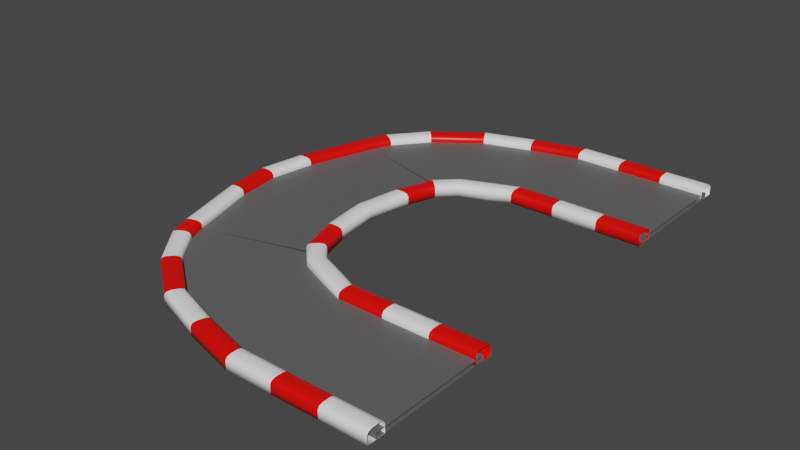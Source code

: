 # Source: C_CurvedTrack01.blend  (saved by Blender 2.90.8; exported with 4.5.12 LTS)
import bpy
from mathutils import Matrix  # noqa: F401  (used for matrix-valued properties, if any)

bpy.ops.wm.read_factory_settings(use_empty=True)
scene = bpy.context.scene
scene.name = 'Scene'

# ---- collections
col_collection = bpy.data.collections.new('Collection'); scene.collection.children.link(col_collection)

# ---- materials (node trees are filled in below, after node groups)
mat_red_c_curvedtrack01 = bpy.data.materials.new('Red_C_CurvedTrack01')
mat_red_c_curvedtrack01.alpha_threshold = 0.0
mat_red_c_curvedtrack01.use_transparent_shadow = False
mat_red_c_curvedtrack01.line_color = (0.0, 0.0, 0.0, 1.0)
mat_white_c_curvedtrack01 = bpy.data.materials.new('White_C_CurvedTrack01')
mat_white_c_curvedtrack01.use_transparent_shadow = False
mat_black_ccurvedtrack01 = bpy.data.materials.new('Black_CCurvedTrack01')
mat_black_ccurvedtrack01.use_transparent_shadow = False

# ---- material node trees
mat_red_c_curvedtrack01.use_nodes = True; mat_red_c_curvedtrack01.node_tree.nodes.clear()
_N = mat_red_c_curvedtrack01.node_tree.nodes; _L = mat_red_c_curvedtrack01.node_tree.links
n0 = _N.new('ShaderNodeOutputMaterial'); n0.name = 'Material Output'; n0.location = (300, 300)
n1 = _N.new('ShaderNodeBsdfPrincipled'); n1.name = 'Principled BSDF'; n1.location = (10, 300)
n1.distribution = 'GGX'
n1.subsurface_method = 'BURLEY'
n1.inputs[0].default_value = (1.0, 0.002015, 0.0, 1.0)
n1.inputs[2].default_value = 0.4
n1.inputs[3].default_value = 1.45
n1.inputs[27].default_value = (0.0, 0.0, 0.0, 1.0)
n1.inputs[28].default_value = 1.0
_L.new(n1.outputs[0], n0.inputs[0])
n0.is_active_output = True
mat_white_c_curvedtrack01.use_nodes = True; mat_white_c_curvedtrack01.node_tree.nodes.clear()
_N = mat_white_c_curvedtrack01.node_tree.nodes; _L = mat_white_c_curvedtrack01.node_tree.links
n0 = _N.new('ShaderNodeBsdfPrincipled'); n0.name = 'Principled BSDF'; n0.location = (10, 300)
n0.distribution = 'GGX'
n0.subsurface_method = 'BURLEY'
n0.inputs[0].default_value = (1.0, 1.0, 1.0, 1.0)
n0.inputs[3].default_value = 1.45
n0.inputs[27].default_value = (0.0, 0.0, 0.0, 1.0)
n0.inputs[28].default_value = 1.0
n1 = _N.new('ShaderNodeOutputMaterial'); n1.name = 'Material Output'; n1.location = (300, 300)
_L.new(n0.outputs[0], n1.inputs[0])
n1.is_active_output = True
mat_black_ccurvedtrack01.use_nodes = True; mat_black_ccurvedtrack01.node_tree.nodes.clear()
_N = mat_black_ccurvedtrack01.node_tree.nodes; _L = mat_black_ccurvedtrack01.node_tree.links
n0 = _N.new('ShaderNodeBsdfPrincipled'); n0.name = 'Principled BSDF'; n0.location = (10, 300)
n0.distribution = 'GGX'
n0.subsurface_method = 'BURLEY'
n0.inputs[0].default_value = (0.1193, 0.1193, 0.1193, 1.0)
n0.inputs[3].default_value = 1.45
n0.inputs[27].default_value = (0.0, 0.0, 0.0, 1.0)
n0.inputs[28].default_value = 1.0
n1 = _N.new('ShaderNodeOutputMaterial'); n1.name = 'Material Output'; n1.location = (300, 300)
_L.new(n0.outputs[0], n1.inputs[0])
n1.is_active_output = True

# ---- world
world_world = bpy.data.worlds.new('World'); scene.world = world_world
world_world.use_nodes = True; world_world.node_tree.nodes.clear()
_N = world_world.node_tree.nodes; _L = world_world.node_tree.links
n0 = _N.new('ShaderNodeOutputWorld'); n0.name = 'World Output'; n0.location = (300, 300)
n1 = _N.new('ShaderNodeBackground'); n1.name = 'Background'; n1.location = (10, 300)
n1.inputs[0].default_value = (0.05088, 0.05088, 0.05088, 1.0)
_L.new(n1.outputs[0], n0.inputs[0])
n0.is_active_output = True
world_world.color = (0.05088, 0.05088, 0.05088)
world_world.use_sun_shadow = False
world_world.sun_shadow_jitter_overblur = 0.0

# ---- meshes
me_cube_004 = bpy.data.meshes.new('Cube.004')
me_cube_004.from_pydata([(26.73, -34.64, -0.9919), (26.73, -37.36, -0.9919), (-1.072, -32.66, -0.9919), (-1.83, -35.24, -0.9919), (26.73, -34.64, 0.2454), (26.73, -35.47, 0.7917), (26.73, -34.89, 0.6317), (26.73, -36.53, 0.7917), (26.73, -37.36, 0.2454), (26.73, -37.11, 0.6317), (-1.304, -33.45, 0.7917), (-1.072, -32.66, 0.2454), (-1.14, -32.89, 0.6317), (-1.83, -35.24, 0.2454), (-1.598, -34.45, 0.7917), (-1.762, -35.01, 0.6317), (6.366, -37.36, -0.9919), (13.23, -37.36, -0.9919), (20.1, -37.36, -0.9919), (20.1, -34.64, -0.9919), (13.23, -34.64, -0.9919), (6.366, -34.64, -0.9919), (20.1, -36.53, 0.7917), (13.23, -36.53, 0.7917), (6.366, -36.53, 0.7917), (6.366, -37.11, 0.6317), (13.23, -37.11, 0.6317), (20.1, -37.11, 0.6317), (6.366, -37.36, 0.2454), (13.23, -37.36, 0.2454), (20.1, -37.36, 0.2454), (6.366, -35.47, 0.7917), (13.23, -35.47, 0.7917), (20.1, -35.47, 0.7917), (20.1, -34.89, 0.6317), (13.23, -34.89, 0.6317), (6.366, -34.89, 0.6317), (20.1, -34.64, 0.2454), (13.23, -34.64, 0.2454), (6.366, -34.64, 0.2454), (26.73, -19.36, -0.9919), (26.73, -16.64, -0.9919), (2.399, -17.84, -0.9919), (3.346, -15.29, -0.9919), (26.73, -19.36, 0.2454), (26.73, -18.53, 0.7917), (26.73, -19.11, 0.6317), (26.73, -17.47, 0.7917), (26.73, -16.64, 0.2454), (26.73, -16.89, 0.6317), (2.689, -17.06, 0.7917), (2.399, -17.84, 0.2454), (2.484, -17.61, 0.6317), (3.346, -15.29, 0.2454), (3.056, -16.07, 0.7917), (3.261, -15.52, 0.6317), (6.366, -16.64, -0.9919), (13.23, -16.64, -0.9919), (20.1, -16.64, -0.9919), (20.1, -19.36, -0.9919), (13.23, -19.36, -0.9919), (6.366, -19.36, -0.9919), (20.1, -17.47, 0.7917), (13.23, -17.47, 0.7917), (6.366, -17.47, 0.7917), (6.366, -16.89, 0.6317), (13.23, -16.89, 0.6317), (20.1, -16.89, 0.6317), (6.366, -16.64, 0.2454), (13.23, -16.64, 0.2454), (20.1, -16.64, 0.2454), (6.366, -18.53, 0.7917), (13.23, -18.53, 0.7917), (20.1, -18.53, 0.7917), (20.1, -19.11, 0.6317), (13.23, -19.11, 0.6317), (6.366, -19.11, 0.6317), (20.1, -19.36, 0.2454), (13.23, -19.36, 0.2454), (6.366, -19.36, 0.2454), (-3.405, -33.43, -0.2523), (-3.405, -33.43, -0.9723), (2.873, -16.57, -0.2523), (2.873, -16.57, -0.9723), (26.73, -36.0, -0.2523), (26.73, -36.0, -0.9723), (26.73, -18.0, -0.2523), (26.73, -18.0, -0.9723), (-20.15, -17.48, -0.9919), (-22.77, -18.19, -0.9919), (-20.15, -17.48, 0.2454), (-20.95, -17.7, 0.7917), (-20.38, -17.55, 0.6317), (-21.97, -17.97, 0.7917), (-22.77, -18.19, 0.2454), (-22.53, -18.12, 0.6317), (-26.12, -6.868, -0.9919), (-23.41, -6.868, -0.9919), (-25.29, -6.868, 0.7917), (-25.88, -6.868, 0.6317), (-26.12, -6.868, 0.2454), (-24.24, -6.868, 0.7917), (-23.65, -6.868, 0.6317), (-23.41, -6.868, 0.2454), (-5.107, -13.05, -0.9919), (-3.042, -11.28, -0.9919), (-5.107, -13.05, 0.2454), (-4.474, -12.51, 0.7917), (-4.922, -12.89, 0.6317), (-3.675, -11.82, 0.7917), (-3.042, -11.28, 0.2454), (-3.227, -11.44, 0.6317), (-4.408, -6.868, -0.9919), (-7.125, -6.868, -0.9919), (-5.24, -6.868, 0.7917), (-4.652, -6.868, 0.6317), (-4.408, -6.868, 0.2454), (-6.292, -6.868, 0.7917), (-6.881, -6.868, 0.6317), (-7.125, -6.868, 0.2454), (-21.46, -17.84, -0.2523), (-21.46, -17.84, -0.9723), (-4.075, -13.16, -0.2523), (-4.075, -13.16, -0.9723), (-19.68, -22.07, -0.9723), (-17.13, -25.45, -0.9723), (-14.26, -27.99, -0.9723), (-11.34, -29.89, -0.9723), (-8.506, -31.35, -0.9723), (-5.843, -32.5, -0.9723), (0.9359, -15.82, -0.9723), (-0.854, -15.06, -0.9723), (-2.344, -14.3, -0.9723), (-3.413, -13.63, -0.9723), (-3.985, -13.15, -0.9723), (-4.121, -13.02, -0.9723), (0.9359, -15.82, -0.2523), (-0.854, -15.06, -0.2523), (-2.344, -14.3, -0.2523), (-3.413, -13.63, -0.2523), (-3.985, -13.15, -0.2523), (-4.121, -13.02, -0.2523), (-5.843, -32.5, -0.2523), (-8.506, -31.35, -0.2523), (-11.34, -29.89, -0.2523), (-14.26, -27.99, -0.2523), (-17.13, -25.45, -0.2523), (-19.68, -22.07, -0.2523), (-0.7385, -13.66, -0.9919), (-0.7385, -13.66, 0.2454), (-0.8527, -13.87, 0.6317), (-1.128, -14.39, 0.7917), (-1.621, -15.32, 0.7917), (-1.897, -15.84, 0.6317), (-2.011, -16.05, 0.2454), (-2.011, -16.05, -0.9919), (-9.585, -32.66, -0.9919), (-16.76, -27.37, -0.9919), (-21.4, -21.64, -0.9919), (-9.585, -32.66, 0.2454), (-16.76, -27.37, 0.2454), (-21.4, -21.64, 0.2454), (-9.467, -32.45, 0.6317), (-16.6, -27.19, 0.6317), (-21.18, -21.53, 0.6317), (-9.181, -31.93, 0.7917), (-16.21, -26.75, 0.7917), (-20.66, -21.25, 0.7917), (-8.671, -31.01, 0.7917), (-15.5, -25.97, 0.7917), (-19.73, -20.76, 0.7917), (-8.385, -30.5, 0.6317), (-15.11, -25.53, 0.6317), (-19.21, -20.49, 0.6317), (-8.267, -30.29, 0.2454), (-14.95, -25.35, 0.2454), (-18.99, -20.37, 0.2454), (-18.99, -20.37, -0.9919), (-14.95, -25.35, -0.9919), (-8.267, -30.29, -0.9919), (6.664, -35.72, -0.9723), (9.803, -18.28, -0.2523), (9.803, -18.28, -0.9723), (6.664, -35.72, -0.2523), (26.73, 34.64, -0.9919), (26.73, 37.36, -0.9919), (-1.072, 32.66, -0.9919), (-1.83, 35.24, -0.9919), (26.73, 34.64, 0.2454), (26.73, 35.47, 0.7917), (26.73, 34.89, 0.6317), (26.73, 36.53, 0.7917), (26.73, 37.36, 0.2454), (26.73, 37.11, 0.6317), (-1.304, 33.45, 0.7917), (-1.072, 32.66, 0.2454), (-1.14, 32.89, 0.6317), (-1.83, 35.24, 0.2454), (-1.598, 34.45, 0.7917), (-1.762, 35.01, 0.6317), (6.366, 37.36, -0.9919), (13.23, 37.36, -0.9919), (20.1, 37.36, -0.9919), (20.1, 34.64, -0.9919), (13.23, 34.64, -0.9919), (6.366, 34.64, -0.9919), (20.1, 36.53, 0.7917), (13.23, 36.53, 0.7917), (6.366, 36.53, 0.7917), (6.366, 37.11, 0.6317), (13.23, 37.11, 0.6317), (20.1, 37.11, 0.6317), (6.366, 37.36, 0.2454), (13.23, 37.36, 0.2454), (20.1, 37.36, 0.2454), (6.366, 35.47, 0.7917), (13.23, 35.47, 0.7917), (20.1, 35.47, 0.7917), (20.1, 34.89, 0.6317), (13.23, 34.89, 0.6317), (6.366, 34.89, 0.6317), (20.1, 34.64, 0.2454), (13.23, 34.64, 0.2454), (6.366, 34.64, 0.2454), (26.73, 19.36, -0.9919), (26.73, 16.64, -0.9919), (2.399, 17.84, -0.9919), (3.346, 15.29, -0.9919), (26.73, 19.36, 0.2454), (26.73, 18.53, 0.7917), (26.73, 19.11, 0.6317), (26.73, 17.47, 0.7917), (26.73, 16.64, 0.2454), (26.73, 16.89, 0.6317), (2.689, 17.06, 0.7917), (2.399, 17.84, 0.2454), (2.484, 17.61, 0.6317), (3.346, 15.29, 0.2454), (3.056, 16.07, 0.7917), (3.261, 15.52, 0.6317), (6.366, 16.64, -0.9919), (13.23, 16.64, -0.9919), (20.1, 16.64, -0.9919), (20.1, 19.36, -0.9919), (13.23, 19.36, -0.9919), (6.366, 19.36, -0.9919), (20.1, 17.47, 0.7917), (13.23, 17.47, 0.7917), (6.366, 17.47, 0.7917), (6.366, 16.89, 0.6317), (13.23, 16.89, 0.6317), (20.1, 16.89, 0.6317), (6.366, 16.64, 0.2454), (13.23, 16.64, 0.2454), (20.1, 16.64, 0.2454), (6.366, 18.53, 0.7917), (13.23, 18.53, 0.7917), (20.1, 18.53, 0.7917), (20.1, 19.11, 0.6317), (13.23, 19.11, 0.6317), (6.366, 19.11, 0.6317), (20.1, 19.36, 0.2454), (13.23, 19.36, 0.2454), (6.366, 19.36, 0.2454), (-3.405, 33.43, -0.2523), (-3.405, 33.43, -0.9723), (2.873, 16.57, -0.2523), (2.873, 16.57, -0.9723), (26.73, 36.0, -0.2523), (26.73, 36.0, -0.9723), (26.73, 18.0, -0.2523), (26.73, 18.0, -0.9723), (-20.15, 17.48, -0.9919), (-22.77, 18.19, -0.9919), (-20.15, 17.48, 0.2454), (-20.95, 17.7, 0.7917), (-20.38, 17.55, 0.6317), (-21.97, 17.97, 0.7917), (-22.77, 18.19, 0.2454), (-22.53, 18.12, 0.6317), (-27.12, -5.691e-06, -0.9919), (-26.12, 6.868, -0.9919), (-23.41, 6.868, -0.9919), (-24.41, -4.806e-06, -0.9919), (-25.29, 6.868, 0.7917), (-26.29, -5.42e-06, 0.7917), (-26.88, -5.611e-06, 0.6317), (-25.88, 6.868, 0.6317), (-27.12, -5.691e-06, 0.2454), (-26.12, 6.868, 0.2454), (-25.24, -5.077e-06, 0.7917), (-24.24, 6.868, 0.7917), (-23.65, 6.868, 0.6317), (-24.65, -4.885e-06, 0.6317), (-23.41, 6.868, 0.2454), (-24.41, -4.806e-06, 0.2454), (-5.107, 13.05, -0.9919), (-3.042, 11.28, -0.9919), (-5.107, 13.05, 0.2454), (-4.474, 12.51, 0.7917), (-4.922, 12.89, 0.6317), (-3.675, 11.82, 0.7917), (-3.042, 11.28, 0.2454), (-3.227, 11.44, 0.6317), (-5.408, 1.06e-06, -0.9919), (-4.408, 6.868, -0.9919), (-7.125, 6.868, -0.9919), (-8.125, 1.744e-07, -0.9919), (-5.24, 6.868, 0.7917), (-6.24, 7.884e-07, 0.7917), (-5.652, 9.801e-07, 0.6317), (-4.652, 6.868, 0.6317), (-5.408, 1.06e-06, 0.2454), (-4.408, 6.868, 0.2454), (-7.292, 4.455e-07, 0.7917), (-6.292, 6.868, 0.7917), (-6.881, 6.868, 0.6317), (-7.881, 2.538e-07, 0.6317), (-7.125, 6.868, 0.2454), (-8.125, 1.744e-07, 0.2454), (-21.46, 17.84, -0.2523), (-21.46, 17.84, -0.9723), (-4.075, 13.16, -0.2523), (-4.075, 13.16, -0.9723), (-24.77, -5.248e-06, -0.9723), (-6.766, 6.17e-07, -0.2523), (-6.766, 6.17e-07, -0.9723), (-24.77, -5.248e-06, -0.2523), (-19.68, 22.07, -0.9723), (-17.13, 25.45, -0.9723), (-14.26, 27.99, -0.9723), (-11.34, 29.89, -0.9723), (-8.506, 31.35, -0.9723), (-5.843, 32.5, -0.9723), (0.9359, 15.82, -0.9723), (-0.854, 15.06, -0.9723), (-2.344, 14.3, -0.9723), (-3.413, 13.63, -0.9723), (-3.985, 13.15, -0.9723), (-4.121, 13.02, -0.9723), (0.9359, 15.82, -0.2523), (-0.854, 15.06, -0.2523), (-2.344, 14.3, -0.2523), (-3.413, 13.63, -0.2523), (-3.985, 13.15, -0.2523), (-4.121, 13.02, -0.2523), (-5.843, 32.5, -0.2523), (-8.507, 31.35, -0.2523), (-11.34, 29.89, -0.2523), (-14.26, 27.99, -0.2523), (-17.13, 25.45, -0.2523), (-19.68, 22.07, -0.2523), (-0.7385, 13.66, -0.9919), (-0.7385, 13.66, 0.2454), (-0.8527, 13.87, 0.6317), (-1.128, 14.39, 0.7917), (-1.621, 15.32, 0.7917), (-1.897, 15.84, 0.6317), (-2.011, 16.05, 0.2454), (-2.011, 16.05, -0.9919), (-9.585, 32.66, -0.9919), (-16.76, 27.37, -0.9919), (-21.4, 21.64, -0.9919), (-9.585, 32.66, 0.2454), (-16.76, 27.37, 0.2454), (-21.4, 21.64, 0.2454), (-9.467, 32.45, 0.6317), (-16.6, 27.19, 0.6317), (-21.18, 21.53, 0.6317), (-9.181, 31.93, 0.7917), (-16.21, 26.75, 0.7917), (-20.66, 21.25, 0.7917), (-8.671, 31.01, 0.7917), (-15.5, 25.97, 0.7917), (-19.73, 20.76, 0.7917), (-8.385, 30.5, 0.6317), (-15.11, 25.53, 0.6317), (-19.21, 20.49, 0.6317), (-8.267, 30.29, 0.2454), (-14.95, 25.35, 0.2454), (-18.99, 20.37, 0.2454), (-18.99, 20.37, -0.9919), (-14.95, 25.35, -0.9919), (-8.267, 30.29, -0.9919), (6.664, 35.72, -0.9723), (9.803, 18.28, -0.2523), (9.803, 18.28, -0.9723), (6.664, 35.72, -0.2523)], [], [(22, 7, 5, 33), (16, 3, 2, 21), (16, 28, 13, 3), (24, 14, 15, 25), (25, 15, 13, 28), (33, 5, 6, 34), (34, 6, 4, 37), (19, 37, 4, 0), (2, 11, 39, 21), (21, 39, 38, 20), (20, 38, 37, 19), (12, 36, 39, 11), (36, 35, 38, 39), (35, 34, 37, 38), (10, 31, 36, 12), (31, 32, 35, 36), (32, 33, 34, 35), (9, 27, 30, 8), (27, 26, 29, 30), (26, 25, 28, 29), (7, 22, 27, 9), (22, 23, 26, 27), (23, 24, 25, 26), (1, 8, 30, 18), (18, 30, 29, 17), (17, 29, 28, 16), (1, 18, 19, 0), (18, 17, 20, 19), (17, 16, 21, 20), (14, 24, 31, 10), (24, 23, 32, 31), (23, 22, 33, 32), (62, 73, 45, 47), (56, 61, 42, 43), (56, 43, 53, 68), (64, 65, 55, 54), (65, 68, 53, 55), (73, 74, 46, 45), (74, 77, 44, 46), (59, 40, 44, 77), (42, 61, 79, 51), (61, 60, 78, 79), (60, 59, 77, 78), (52, 51, 79, 76), (76, 79, 78, 75), (75, 78, 77, 74), (50, 52, 76, 71), (71, 76, 75, 72), (72, 75, 74, 73), (49, 48, 70, 67), (67, 70, 69, 66), (66, 69, 68, 65), (47, 49, 67, 62), (62, 67, 66, 63), (63, 66, 65, 64), (41, 58, 70, 48), (58, 57, 69, 70), (57, 56, 68, 69), (41, 40, 59, 58), (58, 59, 60, 57), (57, 60, 61, 56), (54, 50, 71, 64), (64, 71, 72, 63), (63, 72, 73, 62), (183, 84, 86, 181), (182, 181, 86, 87), (180, 81, 83, 182), (180, 183, 80, 81), (98, 93, 91, 101), (101, 91, 92, 102), (102, 92, 90, 103), (97, 103, 90, 88), (283, 295, 103, 97), (293, 102, 103, 295), (290, 101, 102, 293), (95, 99, 100, 94), (99, 286, 288, 100), (93, 98, 99, 95), (98, 285, 286, 99), (89, 94, 100, 96), (96, 100, 288, 280), (89, 96, 97, 88), (96, 280, 283, 97), (285, 98, 101, 290), (114, 117, 107, 109), (117, 118, 108, 107), (118, 119, 106, 108), (113, 104, 106, 119), (307, 113, 119, 319), (317, 319, 119, 118), (314, 317, 118, 117), (111, 110, 116, 115), (115, 116, 312, 310), (109, 111, 115, 114), (114, 115, 310, 309), (105, 112, 116, 110), (112, 304, 312, 116), (105, 104, 113, 112), (112, 113, 307, 304), (309, 314, 117, 114), (327, 120, 122, 325), (326, 325, 122, 123), (121, 120, 327, 324), (121, 123, 135, 124), (123, 122, 141, 135), (122, 120, 147, 141), (120, 121, 124, 147), (124, 135, 134, 125), (125, 134, 133, 126), (126, 133, 132, 127), (127, 132, 131, 128), (128, 131, 130, 129), (129, 130, 83, 81), (135, 141, 140, 134), (134, 140, 139, 133), (133, 139, 138, 132), (132, 138, 137, 131), (131, 137, 136, 130), (130, 136, 82, 83), (141, 147, 146, 140), (140, 146, 145, 139), (139, 145, 144, 138), (138, 144, 143, 137), (137, 143, 142, 136), (136, 142, 80, 82), (147, 124, 125, 146), (146, 125, 126, 145), (145, 126, 127, 144), (144, 127, 128, 143), (143, 128, 129, 142), (142, 129, 81, 80), (111, 150, 149, 110), (109, 151, 150, 111), (107, 152, 151, 109), (108, 153, 152, 107), (106, 154, 153, 108), (104, 155, 154, 106), (105, 148, 155, 104), (53, 149, 150, 55), (55, 150, 151, 54), (54, 151, 152, 50), (50, 152, 153, 52), (52, 153, 154, 51), (51, 154, 155, 42), (148, 43, 42, 155), (110, 149, 148, 105), (53, 43, 148, 149), (88, 90, 176, 177), (90, 92, 173, 176), (92, 91, 170, 173), (91, 93, 167, 170), (93, 95, 164, 167), (95, 94, 161, 164), (94, 89, 158, 161), (89, 88, 177, 158), (160, 163, 164, 161), (159, 162, 163, 160), (13, 15, 162, 159), (163, 166, 167, 164), (162, 165, 166, 163), (15, 14, 165, 162), (166, 169, 170, 167), (165, 168, 169, 166), (14, 10, 168, 165), (169, 172, 173, 170), (168, 171, 172, 169), (10, 12, 171, 168), (172, 175, 176, 173), (171, 174, 175, 172), (12, 11, 174, 171), (175, 178, 177, 176), (174, 179, 178, 175), (11, 2, 179, 174), (177, 178, 157, 158), (178, 179, 156, 157), (2, 3, 156, 179), (3, 13, 159, 156), (157, 160, 161, 158), (121, 324, 326, 123), (85, 84, 183, 180), (85, 180, 182, 87), (83, 82, 181, 182), (80, 183, 181, 82), (156, 159, 160, 157), (206, 217, 189, 191), (200, 205, 186, 187), (200, 187, 197, 212), (208, 209, 199, 198), (209, 212, 197, 199), (217, 218, 190, 189), (218, 221, 188, 190), (203, 184, 188, 221), (186, 205, 223, 195), (205, 204, 222, 223), (204, 203, 221, 222), (196, 195, 223, 220), (220, 223, 222, 219), (219, 222, 221, 218), (194, 196, 220, 215), (215, 220, 219, 216), (216, 219, 218, 217), (193, 192, 214, 211), (211, 214, 213, 210), (210, 213, 212, 209), (191, 193, 211, 206), (206, 211, 210, 207), (207, 210, 209, 208), (185, 202, 214, 192), (202, 201, 213, 214), (201, 200, 212, 213), (185, 184, 203, 202), (202, 203, 204, 201), (201, 204, 205, 200), (198, 194, 215, 208), (208, 215, 216, 207), (207, 216, 217, 206), (246, 231, 229, 257), (240, 227, 226, 245), (240, 252, 237, 227), (248, 238, 239, 249), (249, 239, 237, 252), (257, 229, 230, 258), (258, 230, 228, 261), (243, 261, 228, 224), (226, 235, 263, 245), (245, 263, 262, 244), (244, 262, 261, 243), (236, 260, 263, 235), (260, 259, 262, 263), (259, 258, 261, 262), (234, 255, 260, 236), (255, 256, 259, 260), (256, 257, 258, 259), (233, 251, 254, 232), (251, 250, 253, 254), (250, 249, 252, 253), (231, 246, 251, 233), (246, 247, 250, 251), (247, 248, 249, 250), (225, 232, 254, 242), (242, 254, 253, 241), (241, 253, 252, 240), (225, 242, 243, 224), (242, 241, 244, 243), (241, 240, 245, 244), (238, 248, 255, 234), (248, 247, 256, 255), (247, 246, 257, 256), (387, 385, 270, 268), (386, 271, 270, 385), (384, 386, 267, 265), (384, 265, 264, 387), (284, 291, 275, 277), (291, 292, 276, 275), (292, 294, 274, 276), (282, 272, 274, 294), (283, 282, 294, 295), (293, 295, 294, 292), (290, 293, 292, 291), (279, 278, 289, 287), (287, 289, 288, 286), (277, 279, 287, 284), (284, 287, 286, 285), (273, 281, 289, 278), (281, 280, 288, 289), (273, 272, 282, 281), (281, 282, 283, 280), (285, 290, 291, 284), (308, 301, 299, 315), (315, 299, 300, 316), (316, 300, 298, 318), (306, 318, 298, 296), (307, 319, 318, 306), (317, 316, 318, 319), (314, 315, 316, 317), (303, 311, 313, 302), (311, 310, 312, 313), (301, 308, 311, 303), (308, 309, 310, 311), (297, 302, 313, 305), (305, 313, 312, 304), (297, 305, 306, 296), (305, 304, 307, 306), (309, 308, 315, 314), (327, 325, 322, 320), (326, 323, 322, 325), (321, 324, 327, 320), (321, 328, 339, 323), (323, 339, 345, 322), (322, 345, 351, 320), (320, 351, 328, 321), (328, 329, 338, 339), (329, 330, 337, 338), (330, 331, 336, 337), (331, 332, 335, 336), (332, 333, 334, 335), (333, 265, 267, 334), (339, 338, 344, 345), (338, 337, 343, 344), (337, 336, 342, 343), (336, 335, 341, 342), (335, 334, 340, 341), (334, 267, 266, 340), (345, 344, 350, 351), (344, 343, 349, 350), (343, 342, 348, 349), (342, 341, 347, 348), (341, 340, 346, 347), (340, 266, 264, 346), (351, 350, 329, 328), (350, 349, 330, 329), (349, 348, 331, 330), (348, 347, 332, 331), (347, 346, 333, 332), (346, 264, 265, 333), (303, 302, 353, 354), (301, 303, 354, 355), (299, 301, 355, 356), (300, 299, 356, 357), (298, 300, 357, 358), (296, 298, 358, 359), (297, 296, 359, 352), (237, 239, 354, 353), (239, 238, 355, 354), (238, 234, 356, 355), (234, 236, 357, 356), (236, 235, 358, 357), (235, 226, 359, 358), (352, 359, 226, 227), (302, 297, 352, 353), (237, 353, 352, 227), (272, 381, 380, 274), (274, 380, 377, 276), (276, 377, 374, 275), (275, 374, 371, 277), (277, 371, 368, 279), (279, 368, 365, 278), (278, 365, 362, 273), (273, 362, 381, 272), (364, 365, 368, 367), (363, 364, 367, 366), (197, 363, 366, 199), (367, 368, 371, 370), (366, 367, 370, 369), (199, 366, 369, 198), (370, 371, 374, 373), (369, 370, 373, 372), (198, 369, 372, 194), (373, 374, 377, 376), (372, 373, 376, 375), (194, 372, 375, 196), (376, 377, 380, 379), (375, 376, 379, 378), (196, 375, 378, 195), (379, 380, 381, 382), (378, 379, 382, 383), (195, 378, 383, 186), (381, 362, 361, 382), (382, 361, 360, 383), (186, 383, 360, 187), (187, 360, 363, 197), (361, 362, 365, 364), (321, 323, 326, 324), (269, 384, 387, 268), (269, 271, 386, 384), (267, 386, 385, 266), (264, 266, 385, 387), (360, 361, 364, 363)])
me_cube_004.polygons.foreach_set('use_smooth', [1, 1, 1, 1, 1, 1, 1, 1, 1, 1, 1, 1, 1, 1, 1, 1, 1, 1, 1, 1, 1, 1, 1, 1, 1, 1, 1, 1, 1, 1, 1, 1, 1, 1, 1, 1, 1, 1, 1, 1, 1, 1, 1, 1, 1, 1, 1, 1, 1, 1, 1, 1, 1, 1, 1, 1, 1, 1, 1, 1, 1, 1, 1, 1, 0, 0, 0, 0, 1, 1, 1, 1, 1, 1, 1, 1, 1, 1, 1, 1, 1, 1, 1, 1, 1, 1, 1, 1, 1, 1, 1, 1, 1, 1, 1, 1, 1, 1, 1, 1, 0, 0, 0, 0, 0, 0, 0, 0, 0, 0, 0, 0, 0, 0, 0, 0, 0, 0, 0, 0, 0, 0, 0, 0, 0, 0, 0, 0, 0, 0, 0, 1, 1, 1, 1, 1, 1, 1, 1, 1, 1, 1, 1, 1, 1, 1, 1, 1, 1, 1, 1, 1, 1, 1, 1, 1, 1, 1, 1, 1, 1, 1, 1, 1, 1, 1, 1, 1, 1, 1, 1, 1, 1, 1, 1, 1, 1, 1, 0, 0, 0, 0, 0, 1, 1, 1, 1, 1, 1, 1, 1, 1, 1, 1, 1, 1, 1, 1, 1, 1, 1, 1, 1, 1, 1, 1, 1, 1, 1, 1, 1, 1, 1, 1, 1, 1, 1, 1, 1, 1, 1, 1, 1, 1, 1, 1, 1, 1, 1, 1, 1, 1, 1, 1, 1, 1, 1, 1, 1, 1, 1, 1, 1, 1, 1, 1, 1, 1, 0, 0, 0, 0, 1, 1, 1, 1, 1, 1, 1, 1, 1, 1, 1, 1, 1, 1, 1, 1, 1, 1, 1, 1, 1, 1, 1, 1, 1, 1, 1, 1, 1, 1, 1, 1, 0, 0, 0, 0, 0, 0, 0, 0, 0, 0, 0, 0, 0, 0, 0, 0, 0, 0, 0, 0, 0, 0, 0, 0, 0, 0, 0, 0, 0, 0, 0, 1, 1, 1, 1, 1, 1, 1, 1, 1, 1, 1, 1, 1, 1, 1, 1, 1, 1, 1, 1, 1, 1, 1, 1, 1, 1, 1, 1, 1, 1, 1, 1, 1, 1, 1, 1, 1, 1, 1, 1, 1, 1, 1, 1, 1, 1, 1, 0, 0, 0, 0, 0, 1])
me_cube_004.polygons.foreach_set('material_index', [1, 0, 0, 0, 0, 1, 1, 1, 0, 1, 0, 0, 1, 0, 0, 1, 0, 1, 0, 1, 1, 0, 1, 1, 0, 1, 1, 0, 1, 0, 1, 0, 0, 1, 1, 1, 1, 0, 0, 0, 1, 0, 1, 1, 0, 1, 1, 0, 1, 0, 1, 0, 0, 1, 0, 0, 1, 0, 0, 1, 0, 1, 0, 1, 2, 2, 2, 2, 1, 1, 1, 1, 0, 0, 0, 1, 0, 1, 0, 1, 0, 1, 0, 0, 0, 0, 0, 0, 1, 1, 1, 0, 1, 0, 1, 0, 1, 0, 1, 1, 2, 2, 2, 2, 2, 2, 2, 2, 2, 2, 2, 2, 2, 2, 2, 2, 2, 2, 2, 2, 2, 2, 2, 2, 2, 2, 2, 2, 2, 2, 2, 1, 1, 1, 1, 1, 1, 1, 1, 1, 1, 1, 1, 1, 1, 1, 1, 0, 0, 0, 0, 0, 0, 0, 0, 1, 0, 1, 1, 0, 1, 1, 0, 1, 1, 0, 1, 1, 0, 1, 1, 0, 1, 1, 0, 1, 1, 1, 2, 2, 2, 2, 2, 0, 1, 0, 0, 0, 0, 1, 1, 1, 0, 1, 0, 0, 1, 0, 0, 1, 0, 1, 0, 1, 1, 0, 1, 1, 0, 1, 1, 0, 1, 0, 1, 0, 0, 1, 1, 1, 1, 0, 0, 0, 1, 0, 1, 1, 0, 1, 1, 0, 1, 0, 1, 0, 0, 1, 0, 0, 1, 0, 0, 1, 0, 1, 0, 1, 2, 2, 2, 2, 0, 0, 0, 0, 1, 1, 1, 0, 1, 0, 1, 0, 1, 0, 1, 1, 0, 0, 0, 0, 1, 1, 1, 0, 1, 0, 1, 0, 1, 0, 1, 1, 2, 2, 2, 2, 2, 2, 2, 2, 2, 2, 2, 2, 2, 2, 2, 2, 2, 2, 2, 2, 2, 2, 2, 2, 2, 2, 2, 2, 2, 2, 2, 1, 1, 1, 1, 1, 1, 1, 1, 1, 1, 1, 1, 1, 1, 1, 1, 0, 0, 0, 0, 0, 0, 0, 0, 1, 0, 1, 1, 0, 1, 1, 0, 1, 1, 0, 1, 1, 0, 1, 1, 0, 1, 1, 0, 1, 1, 1, 2, 2, 2, 2, 2, 0])
_uv = me_cube_004.uv_layers.new(name='UVMap')
_uv.uv.foreach_set('vector', [0.8125, 0.5766, 0.875, 0.5766, 0.875, 0.6734, 0.8125, 0.6734, 0.3125, 0.5, 0.3674, 0.4951, 0.3686, 0.7561, 0.3125, 0.75, 0.375, 0.4375, 0.5484, 0.4375, 0.5484, 0.4875, 0.3674, 0.4951, 0.6875, 0.5766, 0.6375, 0.5766, 0.6322, 0.4947, 0.6875, 0.5, 0.625, 0.4375, 0.6322, 0.4947, 0.5484, 0.4875, 0.5484, 0.4375, 0.8125, 0.6734, 0.875, 0.6734, 0.875, 0.75, 0.8125, 0.75, 0.625, 0.9375, 0.625, 1.0, 0.5484, 1.0, 0.5484, 0.9375, 0.375, 0.9375, 0.5484, 0.9375, 0.5484, 1.0, 0.375, 1.0, 0.3686, 0.7561, 0.5484, 0.7625, 0.5484, 0.8125, 0.375, 0.8125, 0.375, 0.8125, 0.5484, 0.8125, 0.5484, 0.875, 0.375, 0.875, 0.375, 0.875, 0.5484, 0.875, 0.5484, 0.9375, 0.375, 0.9375, 0.6327, 0.7548, 0.625, 0.8125, 0.5484, 0.8125, 0.5484, 0.7625, 0.625, 0.8125, 0.625, 0.875, 0.5484, 0.875, 0.5484, 0.8125, 0.625, 0.875, 0.625, 0.9375, 0.5484, 0.9375, 0.5484, 0.875, 0.6375, 0.6734, 0.6875, 0.6734, 0.6875, 0.75, 0.6327, 0.7548, 0.6875, 0.6734, 0.75, 0.6734, 0.75, 0.75, 0.6875, 0.75, 0.75, 0.6734, 0.8125, 0.6734, 0.8125, 0.75, 0.75, 0.75, 0.625, 0.25, 0.625, 0.3125, 0.5484, 0.3125, 0.5484, 0.25, 0.625, 0.3125, 0.625, 0.375, 0.5484, 0.375, 0.5484, 0.3125, 0.625, 0.375, 0.625, 0.4375, 0.5484, 0.4375, 0.5484, 0.375, 0.875, 0.5766, 0.8125, 0.5766, 0.8125, 0.5, 0.875, 0.5, 0.8125, 0.5766, 0.75, 0.5766, 0.75, 0.5, 0.8125, 0.5, 0.75, 0.5766, 0.6875, 0.5766, 0.6875, 0.5, 0.75, 0.5, 0.375, 0.25, 0.5484, 0.25, 0.5484, 0.3125, 0.375, 0.3125, 0.375, 0.3125, 0.5484, 0.3125, 0.5484, 0.375, 0.375, 0.375, 0.375, 0.375, 0.5484, 0.375, 0.5484, 0.4375, 0.375, 0.4375, 0.125, 0.5, 0.1875, 0.5, 0.1875, 0.75, 0.125, 0.75, 0.1875, 0.5, 0.25, 0.5, 0.25, 0.75, 0.1875, 0.75, 0.25, 0.5, 0.3125, 0.5, 0.3125, 0.75, 0.25, 0.75, 0.6375, 0.5766, 0.6875, 0.5766, 0.6875, 0.6734, 0.6375, 0.6734, 0.6875, 0.5766, 0.75, 0.5766, 0.75, 0.6734, 0.6875, 0.6734, 0.75, 0.5766, 0.8125, 0.5766, 0.8125, 0.6734, 0.75, 0.6734, 0.8125, 0.5766, 0.8125, 0.6734, 0.875, 0.6734, 0.875, 0.5766, 0.3125, 0.5, 0.3125, 0.75, 0.375, 0.75, 0.375, 0.5, 0.375, 0.4375, 0.375, 0.5, 0.5484, 0.5, 0.5484, 0.4375, 0.6875, 0.5766, 0.6875, 0.5, 0.625, 0.5, 0.625, 0.5766, 0.625, 0.4375, 0.5484, 0.4375, 0.5484, 0.5, 0.625, 0.5, 0.8125, 0.6734, 0.8125, 0.75, 0.875, 0.75, 0.875, 0.6734, 0.625, 0.9375, 0.5484, 0.9375, 0.5484, 1.0, 0.625, 1.0, 0.375, 0.9375, 0.375, 1.0, 0.5484, 1.0, 0.5484, 0.9375, 0.375, 0.75, 0.375, 0.8125, 0.5484, 0.8125, 0.5484, 0.75, 0.375, 0.8125, 0.375, 0.875, 0.5484, 0.875, 0.5484, 0.8125, 0.375, 0.875, 0.375, 0.9375, 0.5484, 0.9375, 0.5484, 0.875, 0.625, 0.75, 0.5484, 0.75, 0.5484, 0.8125, 0.625, 0.8125, 0.625, 0.8125, 0.5484, 0.8125, 0.5484, 0.875, 0.625, 0.875, 0.625, 0.875, 0.5484, 0.875, 0.5484, 0.9375, 0.625, 0.9375, 0.625, 0.6734, 0.625, 0.75, 0.6875, 0.75, 0.6875, 0.6734, 0.6875, 0.6734, 0.6875, 0.75, 0.75, 0.75, 0.75, 0.6734, 0.75, 0.6734, 0.75, 0.75, 0.8125, 0.75, 0.8125, 0.6734, 0.625, 0.25, 0.5484, 0.25, 0.5484, 0.3125, 0.625, 0.3125, 0.625, 0.3125, 0.5484, 0.3125, 0.5484, 0.375, 0.625, 0.375, 0.625, 0.375, 0.5484, 0.375, 0.5484, 0.4375, 0.625, 0.4375, 0.875, 0.5766, 0.875, 0.5, 0.8125, 0.5, 0.8125, 0.5766, 0.8125, 0.5766, 0.8125, 0.5, 0.75, 0.5, 0.75, 0.5766, 0.75, 0.5766, 0.75, 0.5, 0.6875, 0.5, 0.6875, 0.5766, 0.375, 0.25, 0.375, 0.3125, 0.5484, 0.3125, 0.5484, 0.25, 0.375, 0.3125, 0.375, 0.375, 0.5484, 0.375, 0.5484, 0.3125, 0.375, 0.375, 0.375, 0.4375, 0.5484, 0.4375, 0.5484, 0.375, 0.125, 0.5, 0.125, 0.75, 0.1875, 0.75, 0.1875, 0.5, 0.1875, 0.5, 0.1875, 0.75, 0.25, 0.75, 0.25, 0.5, 0.25, 0.5, 0.25, 0.75, 0.3125, 0.75, 0.3125, 0.5, 0.625, 0.5766, 0.625, 0.6734, 0.6875, 0.6734, 0.6875, 0.5766, 0.6875, 0.5766, 0.6875, 0.6734, 0.75, 0.6734, 0.75, 0.5766, 0.75, 0.5766, 0.75, 0.6734, 0.8125, 0.6734, 0.8125, 0.5766, 0.75, 0.5, 0.875, 0.5, 0.875, 0.75, 0.75, 0.75, 0.375, 0.875, 0.625, 0.875, 0.625, 1.0, 0.375, 1.0, 0.25, 0.5, 0.375, 0.5, 0.375, 0.75, 0.25, 0.75, 0.375, 0.375, 0.625, 0.375, 0.625, 0.5, 0.375, 0.5, 0.8125, 0.5766, 0.875, 0.5766, 0.875, 0.6734, 0.8125, 0.6734, 0.8125, 0.6734, 0.875, 0.6734, 0.875, 0.75, 0.8125, 0.75, 0.625, 0.9375, 0.625, 1.0, 0.5484, 1.0, 0.5484, 0.9375, 0.375, 0.9375, 0.5484, 0.9375, 0.5484, 1.0, 0.375, 1.0, 0.375, 0.875, 0.5484, 0.875, 0.5484, 0.9375, 0.375, 0.9375, 0.625, 0.875, 0.625, 0.9375, 0.5484, 0.9375, 0.5484, 0.875, 0.75, 0.6734, 0.8125, 0.6734, 0.8125, 0.75, 0.75, 0.75, 0.625, 0.25, 0.625, 0.3125, 0.5484, 0.3125, 0.5484, 0.25, 0.625, 0.3125, 0.625, 0.375, 0.5484, 0.375, 0.5484, 0.3125, 0.875, 0.5766, 0.8125, 0.5766, 0.8125, 0.5, 0.875, 0.5, 0.8125, 0.5766, 0.75, 0.5766, 0.75, 0.5, 0.8125, 0.5, 0.375, 0.25, 0.5484, 0.25, 0.5484, 0.3125, 0.375, 0.3125, 0.375, 0.3125, 0.5484, 0.3125, 0.5484, 0.375, 0.375, 0.375, 0.125, 0.5, 0.1875, 0.5, 0.1875, 0.75, 0.125, 0.75, 0.1875, 0.5, 0.25, 0.5, 0.25, 0.75, 0.1875, 0.75, 0.75, 0.5766, 0.8125, 0.5766, 0.8125, 0.6734, 0.75, 0.6734, 0.8125, 0.5766, 0.8125, 0.6734, 0.875, 0.6734, 0.875, 0.5766, 0.8125, 0.6734, 0.8125, 0.75, 0.875, 0.75, 0.875, 0.6734, 0.625, 0.9375, 0.5484, 0.9375, 0.5484, 1.0, 0.625, 1.0, 0.375, 0.9375, 0.375, 1.0, 0.5484, 1.0, 0.5484, 0.9375, 0.375, 0.875, 0.375, 0.9375, 0.5484, 0.9375, 0.5484, 0.875, 0.625, 0.875, 0.5484, 0.875, 0.5484, 0.9375, 0.625, 0.9375, 0.75, 0.6734, 0.75, 0.75, 0.8125, 0.75, 0.8125, 0.6734, 0.625, 0.25, 0.5484, 0.25, 0.5484, 0.3125, 0.625, 0.3125, 0.625, 0.3125, 0.5484, 0.3125, 0.5484, 0.375, 0.625, 0.375, 0.875, 0.5766, 0.875, 0.5, 0.8125, 0.5, 0.8125, 0.5766, 0.8125, 0.5766, 0.8125, 0.5, 0.75, 0.5, 0.75, 0.5766, 0.375, 0.25, 0.375, 0.3125, 0.5484, 0.3125, 0.5484, 0.25, 0.375, 0.3125, 0.375, 0.375, 0.5484, 0.375, 0.5484, 0.3125, 0.125, 0.5, 0.125, 0.75, 0.1875, 0.75, 0.1875, 0.5, 0.1875, 0.5, 0.1875, 0.75, 0.25, 0.75, 0.25, 0.5, 0.75, 0.5766, 0.75, 0.6734, 0.8125, 0.6734, 0.8125, 0.5766, 0.75, 0.5, 0.875, 0.5, 0.875, 0.75, 0.75, 0.75, 0.375, 0.875, 0.625, 0.875, 0.625, 1.0, 0.375, 1.0, 0.375, 0.25, 0.625, 0.25, 0.625, 0.375, 0.375, 0.375, 0.125, 0.5, 0.125, 0.75, 0.1607, 0.75, 0.1607, 0.5, 0.375, 1.0, 0.625, 1.0, 0.625, 0.9643, 0.375, 0.9643, 0.875, 0.75, 0.875, 0.5, 0.8393, 0.5, 0.8393, 0.75, 0.625, 0.25, 0.375, 0.25, 0.375, 0.2857, 0.625, 0.2857, 0.1607, 0.5, 0.1607, 0.75, 0.1964, 0.75, 0.1964, 0.5, 0.1964, 0.5, 0.1964, 0.75, 0.2321, 0.75, 0.2321, 0.5, 0.2321, 0.5, 0.2321, 0.75, 0.2679, 0.75, 0.2679, 0.5, 0.2679, 0.5, 0.2679, 0.75, 0.3036, 0.75, 0.3036, 0.5, 0.3036, 0.5, 0.3036, 0.75, 0.3393, 0.75, 0.3393, 0.5, 0.3393, 0.5, 0.3393, 0.75, 0.375, 0.75, 0.375, 0.5, 0.375, 0.9643, 0.625, 0.9643, 0.625, 0.9286, 0.375, 0.9286, 0.375, 0.9286, 0.625, 0.9286, 0.625, 0.8929, 0.375, 0.8929, 0.375, 0.8929, 0.625, 0.8929, 0.625, 0.8571, 0.375, 0.8571, 0.375, 0.8571, 0.625, 0.8571, 0.625, 0.8214, 0.375, 0.8214, 0.375, 0.8214, 0.625, 0.8214, 0.625, 0.7857, 0.375, 0.7857, 0.375, 0.7857, 0.625, 0.7857, 0.625, 0.75, 0.375, 0.75, 0.8393, 0.75, 0.8393, 0.5, 0.8036, 0.5, 0.8036, 0.75, 0.8036, 0.75, 0.8036, 0.5, 0.7679, 0.5, 0.7679, 0.75, 0.7679, 0.75, 0.7679, 0.5, 0.7321, 0.5, 0.7321, 0.75, 0.7321, 0.75, 0.7321, 0.5, 0.6964, 0.5, 0.6964, 0.75, 0.6964, 0.75, 0.6964, 0.5, 0.6607, 0.5, 0.6607, 0.75, 0.6607, 0.75, 0.6607, 0.5, 0.625, 0.5, 0.625, 0.75, 0.625, 0.2857, 0.375, 0.2857, 0.375, 0.3214, 0.625, 0.3214, 0.625, 0.3214, 0.375, 0.3214, 0.375, 0.3571, 0.625, 0.3571, 0.625, 0.3571, 0.375, 0.3571, 0.375, 0.3929, 0.625, 0.3929, 0.625, 0.3929, 0.375, 0.3929, 0.375, 0.4286, 0.625, 0.4286, 0.625, 0.4286, 0.375, 0.4286, 0.375, 0.4643, 0.625, 0.4643, 0.625, 0.4643, 0.375, 0.4643, 0.375, 0.5, 0.625, 0.5, 0.625, 0.25, 0.625, 0.3571, 0.5484, 0.3571, 0.5484, 0.25, 0.875, 0.5766, 0.7679, 0.5766, 0.7679, 0.5, 0.875, 0.5, 0.875, 0.6734, 0.7679, 0.6734, 0.7679, 0.5766, 0.875, 0.5766, 0.875, 0.75, 0.7679, 0.75, 0.7679, 0.6734, 0.875, 0.6734, 0.5484, 1.0, 0.5484, 0.8929, 0.625, 0.8929, 0.625, 1.0, 0.375, 1.0, 0.375, 0.8929, 0.5484, 0.8929, 0.5484, 1.0, 0.125, 0.5, 0.2321, 0.5, 0.2321, 0.75, 0.125, 0.75, 0.5484, 0.5, 0.5484, 0.3571, 0.625, 0.3571, 0.625, 0.5, 0.625, 0.5, 0.7679, 0.5, 0.7679, 0.5766, 0.625, 0.5766, 0.625, 0.5766, 0.7679, 0.5766, 0.7679, 0.6734, 0.625, 0.6734, 0.625, 0.6734, 0.7679, 0.6734, 0.7679, 0.75, 0.625, 0.75, 0.625, 0.75, 0.625, 0.8929, 0.5484, 0.8929, 0.5484, 0.75, 0.5484, 0.75, 0.5484, 0.8929, 0.375, 0.8929, 0.375, 0.75, 0.2321, 0.5, 0.375, 0.5, 0.375, 0.75, 0.2321, 0.75, 0.5484, 0.25, 0.5484, 0.3571, 0.375, 0.3571, 0.375, 0.25, 0.5484, 0.5, 0.375, 0.5, 0.375, 0.3571, 0.5484, 0.3571, 0.375, 1.0, 0.5484, 1.0, 0.5484, 0.9643, 0.375, 0.9643, 0.5484, 1.0, 0.625, 1.0, 0.625, 0.9643, 0.5484, 0.9643, 0.875, 0.75, 0.875, 0.6734, 0.8393, 0.6734, 0.8393, 0.75, 0.875, 0.6734, 0.875, 0.5766, 0.8393, 0.5766, 0.8393, 0.6734, 0.875, 0.5766, 0.875, 0.5, 0.8393, 0.5, 0.8393, 0.5766, 0.625, 0.25, 0.5484, 0.25, 0.5484, 0.2857, 0.625, 0.2857, 0.5484, 0.25, 0.375, 0.25, 0.375, 0.2857, 0.5484, 0.2857, 0.125, 0.5, 0.125, 0.75, 0.1607, 0.75, 0.1607, 0.5, 0.5484, 0.3571, 0.625, 0.3571, 0.625, 0.2857, 0.5484, 0.2857, 0.5484, 0.4286, 0.625, 0.4286, 0.625, 0.3571, 0.5484, 0.3571, 0.5484, 0.4875, 0.6322, 0.4947, 0.625, 0.4286, 0.5484, 0.4286, 0.7679, 0.5, 0.7679, 0.5766, 0.8393, 0.5766, 0.8393, 0.5, 0.6964, 0.5, 0.6964, 0.5766, 0.7679, 0.5766, 0.7679, 0.5, 0.6322, 0.4947, 0.6375, 0.5766, 0.6964, 0.5766, 0.6964, 0.5, 0.7679, 0.5766, 0.7679, 0.6734, 0.8393, 0.6734, 0.8393, 0.5766, 0.6964, 0.5766, 0.6964, 0.6734, 0.7679, 0.6734, 0.7679, 0.5766, 0.6375, 0.5766, 0.6375, 0.6734, 0.6964, 0.6734, 0.6964, 0.5766, 0.7679, 0.6734, 0.7679, 0.75, 0.8393, 0.75, 0.8393, 0.6734, 0.6964, 0.6734, 0.6964, 0.75, 0.7679, 0.75, 0.7679, 0.6734, 0.6375, 0.6734, 0.6327, 0.7548, 0.6964, 0.75, 0.6964, 0.6734, 0.625, 0.8929, 0.5484, 0.8929, 0.5484, 0.9643, 0.625, 0.9643, 0.625, 0.8214, 0.5484, 0.8214, 0.5484, 0.8929, 0.625, 0.8929, 0.6327, 0.7548, 0.5484, 0.7625, 0.5484, 0.8214, 0.625, 0.8214, 0.5484, 0.8929, 0.375, 0.8929, 0.375, 0.9643, 0.5484, 0.9643, 0.5484, 0.8214, 0.375, 0.8214, 0.375, 0.8929, 0.5484, 0.8929, 0.5484, 0.7625, 0.3686, 0.7561, 0.375, 0.8214, 0.5484, 0.8214, 0.1607, 0.75, 0.2321, 0.75, 0.2321, 0.5, 0.1607, 0.5, 0.2321, 0.75, 0.3036, 0.75, 0.3036, 0.5, 0.2321, 0.5, 0.3686, 0.7561, 0.3674, 0.4951, 0.3036, 0.5, 0.3036, 0.75, 0.3674, 0.4951, 0.5484, 0.4875, 0.5484, 0.4286, 0.375, 0.4286, 0.375, 0.3571, 0.5484, 0.3571, 0.5484, 0.2857, 0.375, 0.2857, 0.125, 0.5, 0.25, 0.5, 0.25, 0.75, 0.125, 0.75, 0.375, 0.25, 0.625, 0.25, 0.625, 0.375, 0.375, 0.375, 0.125, 0.5, 0.25, 0.5, 0.25, 0.75, 0.125, 0.75, 0.375, 0.75, 0.625, 0.75, 0.625, 0.875, 0.375, 0.875, 0.625, 0.5, 0.75, 0.5, 0.75, 0.75, 0.625, 0.75, 0.375, 0.4286, 0.5484, 0.4286, 0.5484, 0.3571, 0.375, 0.3571, 0.8125, 0.5766, 0.8125, 0.6734, 0.875, 0.6734, 0.875, 0.5766, 0.3125, 0.5, 0.3125, 0.75, 0.3686, 0.7561, 0.3674, 0.4951, 0.375, 0.4375, 0.3674, 0.4951, 0.5484, 0.4875, 0.5484, 0.4375, 0.6875, 0.5766, 0.6875, 0.5, 0.6322, 0.4947, 0.6375, 0.5766, 0.625, 0.4375, 0.5484, 0.4375, 0.5484, 0.4875, 0.6322, 0.4947, 0.8125, 0.6734, 0.8125, 0.75, 0.875, 0.75, 0.875, 0.6734, 0.625, 0.9375, 0.5484, 0.9375, 0.5484, 1.0, 0.625, 1.0, 0.375, 0.9375, 0.375, 1.0, 0.5484, 1.0, 0.5484, 0.9375, 0.3686, 0.7561, 0.375, 0.8125, 0.5484, 0.8125, 0.5484, 0.7625, 0.375, 0.8125, 0.375, 0.875, 0.5484, 0.875, 0.5484, 0.8125, 0.375, 0.875, 0.375, 0.9375, 0.5484, 0.9375, 0.5484, 0.875, 0.6327, 0.7548, 0.5484, 0.7625, 0.5484, 0.8125, 0.625, 0.8125, 0.625, 0.8125, 0.5484, 0.8125, 0.5484, 0.875, 0.625, 0.875, 0.625, 0.875, 0.5484, 0.875, 0.5484, 0.9375, 0.625, 0.9375, 0.6375, 0.6734, 0.6327, 0.7548, 0.6875, 0.75, 0.6875, 0.6734, 0.6875, 0.6734, 0.6875, 0.75, 0.75, 0.75, 0.75, 0.6734, 0.75, 0.6734, 0.75, 0.75, 0.8125, 0.75, 0.8125, 0.6734, 0.625, 0.25, 0.5484, 0.25, 0.5484, 0.3125, 0.625, 0.3125, 0.625, 0.3125, 0.5484, 0.3125, 0.5484, 0.375, 0.625, 0.375, 0.625, 0.375, 0.5484, 0.375, 0.5484, 0.4375, 0.625, 0.4375, 0.875, 0.5766, 0.875, 0.5, 0.8125, 0.5, 0.8125, 0.5766, 0.8125, 0.5766, 0.8125, 0.5, 0.75, 0.5, 0.75, 0.5766, 0.75, 0.5766, 0.75, 0.5, 0.6875, 0.5, 0.6875, 0.5766, 0.375, 0.25, 0.375, 0.3125, 0.5484, 0.3125, 0.5484, 0.25, 0.375, 0.3125, 0.375, 0.375, 0.5484, 0.375, 0.5484, 0.3125, 0.375, 0.375, 0.375, 0.4375, 0.5484, 0.4375, 0.5484, 0.375, 0.125, 0.5, 0.125, 0.75, 0.1875, 0.75, 0.1875, 0.5, 0.1875, 0.5, 0.1875, 0.75, 0.25, 0.75, 0.25, 0.5, 0.25, 0.5, 0.25, 0.75, 0.3125, 0.75, 0.3125, 0.5, 0.6375, 0.5766, 0.6375, 0.6734, 0.6875, 0.6734, 0.6875, 0.5766, 0.6875, 0.5766, 0.6875, 0.6734, 0.75, 0.6734, 0.75, 0.5766, 0.75, 0.5766, 0.75, 0.6734, 0.8125, 0.6734, 0.8125, 0.5766, 0.8125, 0.5766, 0.875, 0.5766, 0.875, 0.6734, 0.8125, 0.6734, 0.3125, 0.5, 0.375, 0.5, 0.375, 0.75, 0.3125, 0.75, 0.375, 0.4375, 0.5484, 0.4375, 0.5484, 0.5, 0.375, 0.5, 0.6875, 0.5766, 0.625, 0.5766, 0.625, 0.5, 0.6875, 0.5, 0.625, 0.4375, 0.625, 0.5, 0.5484, 0.5, 0.5484, 0.4375, 0.8125, 0.6734, 0.875, 0.6734, 0.875, 0.75, 0.8125, 0.75, 0.625, 0.9375, 0.625, 1.0, 0.5484, 1.0, 0.5484, 0.9375, 0.375, 0.9375, 0.5484, 0.9375, 0.5484, 1.0, 0.375, 1.0, 0.375, 0.75, 0.5484, 0.75, 0.5484, 0.8125, 0.375, 0.8125, 0.375, 0.8125, 0.5484, 0.8125, 0.5484, 0.875, 0.375, 0.875, 0.375, 0.875, 0.5484, 0.875, 0.5484, 0.9375, 0.375, 0.9375, 0.625, 0.75, 0.625, 0.8125, 0.5484, 0.8125, 0.5484, 0.75, 0.625, 0.8125, 0.625, 0.875, 0.5484, 0.875, 0.5484, 0.8125, 0.625, 0.875, 0.625, 0.9375, 0.5484, 0.9375, 0.5484, 0.875, 0.625, 0.6734, 0.6875, 0.6734, 0.6875, 0.75, 0.625, 0.75, 0.6875, 0.6734, 0.75, 0.6734, 0.75, 0.75, 0.6875, 0.75, 0.75, 0.6734, 0.8125, 0.6734, 0.8125, 0.75, 0.75, 0.75, 0.625, 0.25, 0.625, 0.3125, 0.5484, 0.3125, 0.5484, 0.25, 0.625, 0.3125, 0.625, 0.375, 0.5484, 0.375, 0.5484, 0.3125, 0.625, 0.375, 0.625, 0.4375, 0.5484, 0.4375, 0.5484, 0.375, 0.875, 0.5766, 0.8125, 0.5766, 0.8125, 0.5, 0.875, 0.5, 0.8125, 0.5766, 0.75, 0.5766, 0.75, 0.5, 0.8125, 0.5, 0.75, 0.5766, 0.6875, 0.5766, 0.6875, 0.5, 0.75, 0.5, 0.375, 0.25, 0.5484, 0.25, 0.5484, 0.3125, 0.375, 0.3125, 0.375, 0.3125, 0.5484, 0.3125, 0.5484, 0.375, 0.375, 0.375, 0.375, 0.375, 0.5484, 0.375, 0.5484, 0.4375, 0.375, 0.4375, 0.125, 0.5, 0.1875, 0.5, 0.1875, 0.75, 0.125, 0.75, 0.1875, 0.5, 0.25, 0.5, 0.25, 0.75, 0.1875, 0.75, 0.25, 0.5, 0.3125, 0.5, 0.3125, 0.75, 0.25, 0.75, 0.625, 0.5766, 0.6875, 0.5766, 0.6875, 0.6734, 0.625, 0.6734, 0.6875, 0.5766, 0.75, 0.5766, 0.75, 0.6734, 0.6875, 0.6734, 0.75, 0.5766, 0.8125, 0.5766, 0.8125, 0.6734, 0.75, 0.6734, 0.75, 0.5, 0.75, 0.75, 0.875, 0.75, 0.875, 0.5, 0.375, 0.875, 0.375, 1.0, 0.625, 1.0, 0.625, 0.875, 0.25, 0.5, 0.25, 0.75, 0.375, 0.75, 0.375, 0.5, 0.375, 0.375, 0.375, 0.5, 0.625, 0.5, 0.625, 0.375, 0.8125, 0.5766, 0.8125, 0.6734, 0.875, 0.6734, 0.875, 0.5766, 0.8125, 0.6734, 0.8125, 0.75, 0.875, 0.75, 0.875, 0.6734, 0.625, 0.9375, 0.5484, 0.9375, 0.5484, 1.0, 0.625, 1.0, 0.375, 0.9375, 0.375, 1.0, 0.5484, 1.0, 0.5484, 0.9375, 0.375, 0.875, 0.375, 0.9375, 0.5484, 0.9375, 0.5484, 0.875, 0.625, 0.875, 0.5484, 0.875, 0.5484, 0.9375, 0.625, 0.9375, 0.75, 0.6734, 0.75, 0.75, 0.8125, 0.75, 0.8125, 0.6734, 0.625, 0.25, 0.5484, 0.25, 0.5484, 0.3125, 0.625, 0.3125, 0.625, 0.3125, 0.5484, 0.3125, 0.5484, 0.375, 0.625, 0.375, 0.875, 0.5766, 0.875, 0.5, 0.8125, 0.5, 0.8125, 0.5766, 0.8125, 0.5766, 0.8125, 0.5, 0.75, 0.5, 0.75, 0.5766, 0.375, 0.25, 0.375, 0.3125, 0.5484, 0.3125, 0.5484, 0.25, 0.375, 0.3125, 0.375, 0.375, 0.5484, 0.375, 0.5484, 0.3125, 0.125, 0.5, 0.125, 0.75, 0.1875, 0.75, 0.1875, 0.5, 0.1875, 0.5, 0.1875, 0.75, 0.25, 0.75, 0.25, 0.5, 0.75, 0.5766, 0.75, 0.6734, 0.8125, 0.6734, 0.8125, 0.5766, 0.8125, 0.5766, 0.875, 0.5766, 0.875, 0.6734, 0.8125, 0.6734, 0.8125, 0.6734, 0.875, 0.6734, 0.875, 0.75, 0.8125, 0.75, 0.625, 0.9375, 0.625, 1.0, 0.5484, 1.0, 0.5484, 0.9375, 0.375, 0.9375, 0.5484, 0.9375, 0.5484, 1.0, 0.375, 1.0, 0.375, 0.875, 0.5484, 0.875, 0.5484, 0.9375, 0.375, 0.9375, 0.625, 0.875, 0.625, 0.9375, 0.5484, 0.9375, 0.5484, 0.875, 0.75, 0.6734, 0.8125, 0.6734, 0.8125, 0.75, 0.75, 0.75, 0.625, 0.25, 0.625, 0.3125, 0.5484, 0.3125, 0.5484, 0.25, 0.625, 0.3125, 0.625, 0.375, 0.5484, 0.375, 0.5484, 0.3125, 0.875, 0.5766, 0.8125, 0.5766, 0.8125, 0.5, 0.875, 0.5, 0.8125, 0.5766, 0.75, 0.5766, 0.75, 0.5, 0.8125, 0.5, 0.375, 0.25, 0.5484, 0.25, 0.5484, 0.3125, 0.375, 0.3125, 0.375, 0.3125, 0.5484, 0.3125, 0.5484, 0.375, 0.375, 0.375, 0.125, 0.5, 0.1875, 0.5, 0.1875, 0.75, 0.125, 0.75, 0.1875, 0.5, 0.25, 0.5, 0.25, 0.75, 0.1875, 0.75, 0.75, 0.5766, 0.8125, 0.5766, 0.8125, 0.6734, 0.75, 0.6734, 0.75, 0.5, 0.75, 0.75, 0.875, 0.75, 0.875, 0.5, 0.375, 0.875, 0.375, 1.0, 0.625, 1.0, 0.625, 0.875, 0.375, 0.25, 0.375, 0.375, 0.625, 0.375, 0.625, 0.25, 0.125, 0.5, 0.1607, 0.5, 0.1607, 0.75, 0.125, 0.75, 0.375, 1.0, 0.375, 0.9643, 0.625, 0.9643, 0.625, 1.0, 0.875, 0.75, 0.8393, 0.75, 0.8393, 0.5, 0.875, 0.5, 0.625, 0.25, 0.625, 0.2857, 0.375, 0.2857, 0.375, 0.25, 0.1607, 0.5, 0.1964, 0.5, 0.1964, 0.75, 0.1607, 0.75, 0.1964, 0.5, 0.2321, 0.5, 0.2321, 0.75, 0.1964, 0.75, 0.2321, 0.5, 0.2679, 0.5, 0.2679, 0.75, 0.2321, 0.75, 0.2679, 0.5, 0.3036, 0.5, 0.3036, 0.75, 0.2679, 0.75, 0.3036, 0.5, 0.3393, 0.5, 0.3393, 0.75, 0.3036, 0.75, 0.3393, 0.5, 0.375, 0.5, 0.375, 0.75, 0.3393, 0.75, 0.375, 0.9643, 0.375, 0.9286, 0.625, 0.9286, 0.625, 0.9643, 0.375, 0.9286, 0.375, 0.8929, 0.625, 0.8929, 0.625, 0.9286, 0.375, 0.8929, 0.375, 0.8571, 0.625, 0.8571, 0.625, 0.8929, 0.375, 0.8571, 0.375, 0.8214, 0.625, 0.8214, 0.625, 0.8571, 0.375, 0.8214, 0.375, 0.7857, 0.625, 0.7857, 0.625, 0.8214, 0.375, 0.7857, 0.375, 0.75, 0.625, 0.75, 0.625, 0.7857, 0.8393, 0.75, 0.8036, 0.75, 0.8036, 0.5, 0.8393, 0.5, 0.8036, 0.75, 0.7679, 0.75, 0.7679, 0.5, 0.8036, 0.5, 0.7679, 0.75, 0.7321, 0.75, 0.7321, 0.5, 0.7679, 0.5, 0.7321, 0.75, 0.6964, 0.75, 0.6964, 0.5, 0.7321, 0.5, 0.6964, 0.75, 0.6607, 0.75, 0.6607, 0.5, 0.6964, 0.5, 0.6607, 0.75, 0.625, 0.75, 0.625, 0.5, 0.6607, 0.5, 0.625, 0.2857, 0.625, 0.3214, 0.375, 0.3214, 0.375, 0.2857, 0.625, 0.3214, 0.625, 0.3571, 0.375, 0.3571, 0.375, 0.3214, 0.625, 0.3571, 0.625, 0.3929, 0.375, 0.3929, 0.375, 0.3571, 0.625, 0.3929, 0.625, 0.4286, 0.375, 0.4286, 0.375, 0.3929, 0.625, 0.4286, 0.625, 0.4643, 0.375, 0.4643, 0.375, 0.4286, 0.625, 0.4643, 0.625, 0.5, 0.375, 0.5, 0.375, 0.4643, 0.625, 0.25, 0.5484, 0.25, 0.5484, 0.3571, 0.625, 0.3571, 0.875, 0.5766, 0.875, 0.5, 0.7679, 0.5, 0.7679, 0.5766, 0.875, 0.6734, 0.875, 0.5766, 0.7679, 0.5766, 0.7679, 0.6734, 0.875, 0.75, 0.875, 0.6734, 0.7679, 0.6734, 0.7679, 0.75, 0.5484, 1.0, 0.625, 1.0, 0.625, 0.8929, 0.5484, 0.8929, 0.375, 1.0, 0.5484, 1.0, 0.5484, 0.8929, 0.375, 0.8929, 0.125, 0.5, 0.125, 0.75, 0.2321, 0.75, 0.2321, 0.5, 0.5484, 0.5, 0.625, 0.5, 0.625, 0.3571, 0.5484, 0.3571, 0.625, 0.5, 0.625, 0.5766, 0.7679, 0.5766, 0.7679, 0.5, 0.625, 0.5766, 0.625, 0.6734, 0.7679, 0.6734, 0.7679, 0.5766, 0.625, 0.6734, 0.625, 0.75, 0.7679, 0.75, 0.7679, 0.6734, 0.625, 0.75, 0.5484, 0.75, 0.5484, 0.8929, 0.625, 0.8929, 0.5484, 0.75, 0.375, 0.75, 0.375, 0.8929, 0.5484, 0.8929, 0.2321, 0.5, 0.2321, 0.75, 0.375, 0.75, 0.375, 0.5, 0.5484, 0.25, 0.375, 0.25, 0.375, 0.3571, 0.5484, 0.3571, 0.5484, 0.5, 0.5484, 0.3571, 0.375, 0.3571, 0.375, 0.5, 0.375, 1.0, 0.375, 0.9643, 0.5484, 0.9643, 0.5484, 1.0, 0.5484, 1.0, 0.5484, 0.9643, 0.625, 0.9643, 0.625, 1.0, 0.875, 0.75, 0.8393, 0.75, 0.8393, 0.6734, 0.875, 0.6734, 0.875, 0.6734, 0.8393, 0.6734, 0.8393, 0.5766, 0.875, 0.5766, 0.875, 0.5766, 0.8393, 0.5766, 0.8393, 0.5, 0.875, 0.5, 0.625, 0.25, 0.625, 0.2857, 0.5484, 0.2857, 0.5484, 0.25, 0.5484, 0.25, 0.5484, 0.2857, 0.375, 0.2857, 0.375, 0.25, 0.125, 0.5, 0.1607, 0.5, 0.1607, 0.75, 0.125, 0.75, 0.5484, 0.3571, 0.5484, 0.2857, 0.625, 0.2857, 0.625, 0.3571, 0.5484, 0.4286, 0.5484, 0.3571, 0.625, 0.3571, 0.625, 0.4286, 0.5484, 0.4875, 0.5484, 0.4286, 0.625, 0.4286, 0.6322, 0.4947, 0.7679, 0.5, 0.8393, 0.5, 0.8393, 0.5766, 0.7679, 0.5766, 0.6964, 0.5, 0.7679, 0.5, 0.7679, 0.5766, 0.6964, 0.5766, 0.6322, 0.4947, 0.6964, 0.5, 0.6964, 0.5766, 0.6375, 0.5766, 0.7679, 0.5766, 0.8393, 0.5766, 0.8393, 0.6734, 0.7679, 0.6734, 0.6964, 0.5766, 0.7679, 0.5766, 0.7679, 0.6734, 0.6964, 0.6734, 0.6375, 0.5766, 0.6964, 0.5766, 0.6964, 0.6734, 0.6375, 0.6734, 0.7679, 0.6734, 0.8393, 0.6734, 0.8393, 0.75, 0.7679, 0.75, 0.6964, 0.6734, 0.7679, 0.6734, 0.7679, 0.75, 0.6964, 0.75, 0.6375, 0.6734, 0.6964, 0.6734, 0.6964, 0.75, 0.6327, 0.7548, 0.625, 0.8929, 0.625, 0.9643, 0.5484, 0.9643, 0.5484, 0.8929, 0.625, 0.8214, 0.625, 0.8929, 0.5484, 0.8929, 0.5484, 0.8214, 0.6327, 0.7548, 0.625, 0.8214, 0.5484, 0.8214, 0.5484, 0.7625, 0.5484, 0.8929, 0.5484, 0.9643, 0.375, 0.9643, 0.375, 0.8929, 0.5484, 0.8214, 0.5484, 0.8929, 0.375, 0.8929, 0.375, 0.8214, 0.5484, 0.7625, 0.5484, 0.8214, 0.375, 0.8214, 0.3686, 0.7561, 0.1607, 0.75, 0.1607, 0.5, 0.2321, 0.5, 0.2321, 0.75, 0.2321, 0.75, 0.2321, 0.5, 0.3036, 0.5, 0.3036, 0.75, 0.3686, 0.7561, 0.3036, 0.75, 0.3036, 0.5, 0.3674, 0.4951, 0.3674, 0.4951, 0.375, 0.4286, 0.5484, 0.4286, 0.5484, 0.4875, 0.375, 0.3571, 0.375, 0.2857, 0.5484, 0.2857, 0.5484, 0.3571, 0.125, 0.5, 0.125, 0.75, 0.25, 0.75, 0.25, 0.5, 0.375, 0.25, 0.375, 0.375, 0.625, 0.375, 0.625, 0.25, 0.125, 0.5, 0.125, 0.75, 0.25, 0.75, 0.25, 0.5, 0.375, 0.75, 0.375, 0.875, 0.625, 0.875, 0.625, 0.75, 0.625, 0.5, 0.625, 0.75, 0.75, 0.75, 0.75, 0.5, 0.375, 0.4286, 0.375, 0.3571, 0.5484, 0.3571, 0.5484, 0.4286])
me_cube_004.materials.append(mat_red_c_curvedtrack01)
me_cube_004.materials.append(mat_white_c_curvedtrack01)
me_cube_004.materials.append(mat_black_ccurvedtrack01)
me_cube_004.use_remesh_fix_poles = True
me_cube_004.use_remesh_preserve_attributes = False
me_cube_004.use_mirror_vertex_groups = False
me_cube_004.update()

# ---- objects
ob_c_curvedtrack01 = bpy.data.objects.new('C_CurvedTrack01', me_cube_004)

# ---- transforms, parenting, visibility, modifiers, constraints
ob_c_curvedtrack01.location = (0.0, 0.0, 0.0)
ob_c_curvedtrack01.lineart.crease_threshold = 0.0

# ---- collection membership
col_collection.objects.link(ob_c_curvedtrack01)

# ---- scene / render settings (as saved in the file)
scene.frame_start = 1; scene.frame_end = 250; scene.frame_set(1)
scene.render.engine = 'BLENDER_EEVEE_NEXT'
scene.cycles.use_denoising = False
scene.cycles.samples = 128
scene.cycles.sampling_pattern = 'TABULATED_SOBOL'
scene.cycles.use_adaptive_sampling = False
scene.cycles.use_light_tree = False
scene.view_settings.view_transform = 'Filmic'
bpy.context.view_layer.update()

# ---- added for rendering (the .blend has no active camera and no usable light): camera, sun
cam_auto = bpy.data.cameras.new('AutoCamera')
cam_auto.lens = 50.0
cam_auto.sensor_width = 36.0
cam_auto.clip_end = 1495.84
ob_auto_camera = bpy.data.objects.new('AutoCamera', cam_auto)
scene.collection.objects.link(ob_auto_camera)
ob_auto_camera.location = (85.0381, -102.28, 68.0867)
ob_auto_camera.rotation_euler = (1.09748, -7.21219e-08, 0.694738)
scene.camera = ob_auto_camera
light_auto_sun = bpy.data.lights.new('AutoSun', 'SUN')
light_auto_sun.energy = 3.0
light_auto_sun.angle = 0.0523599
ob_auto_sun = bpy.data.objects.new('AutoSun', light_auto_sun)
scene.collection.objects.link(ob_auto_sun)
ob_auto_sun.rotation_euler = (0.872665, 0.174533, 0.523599)
bpy.context.view_layer.update()
